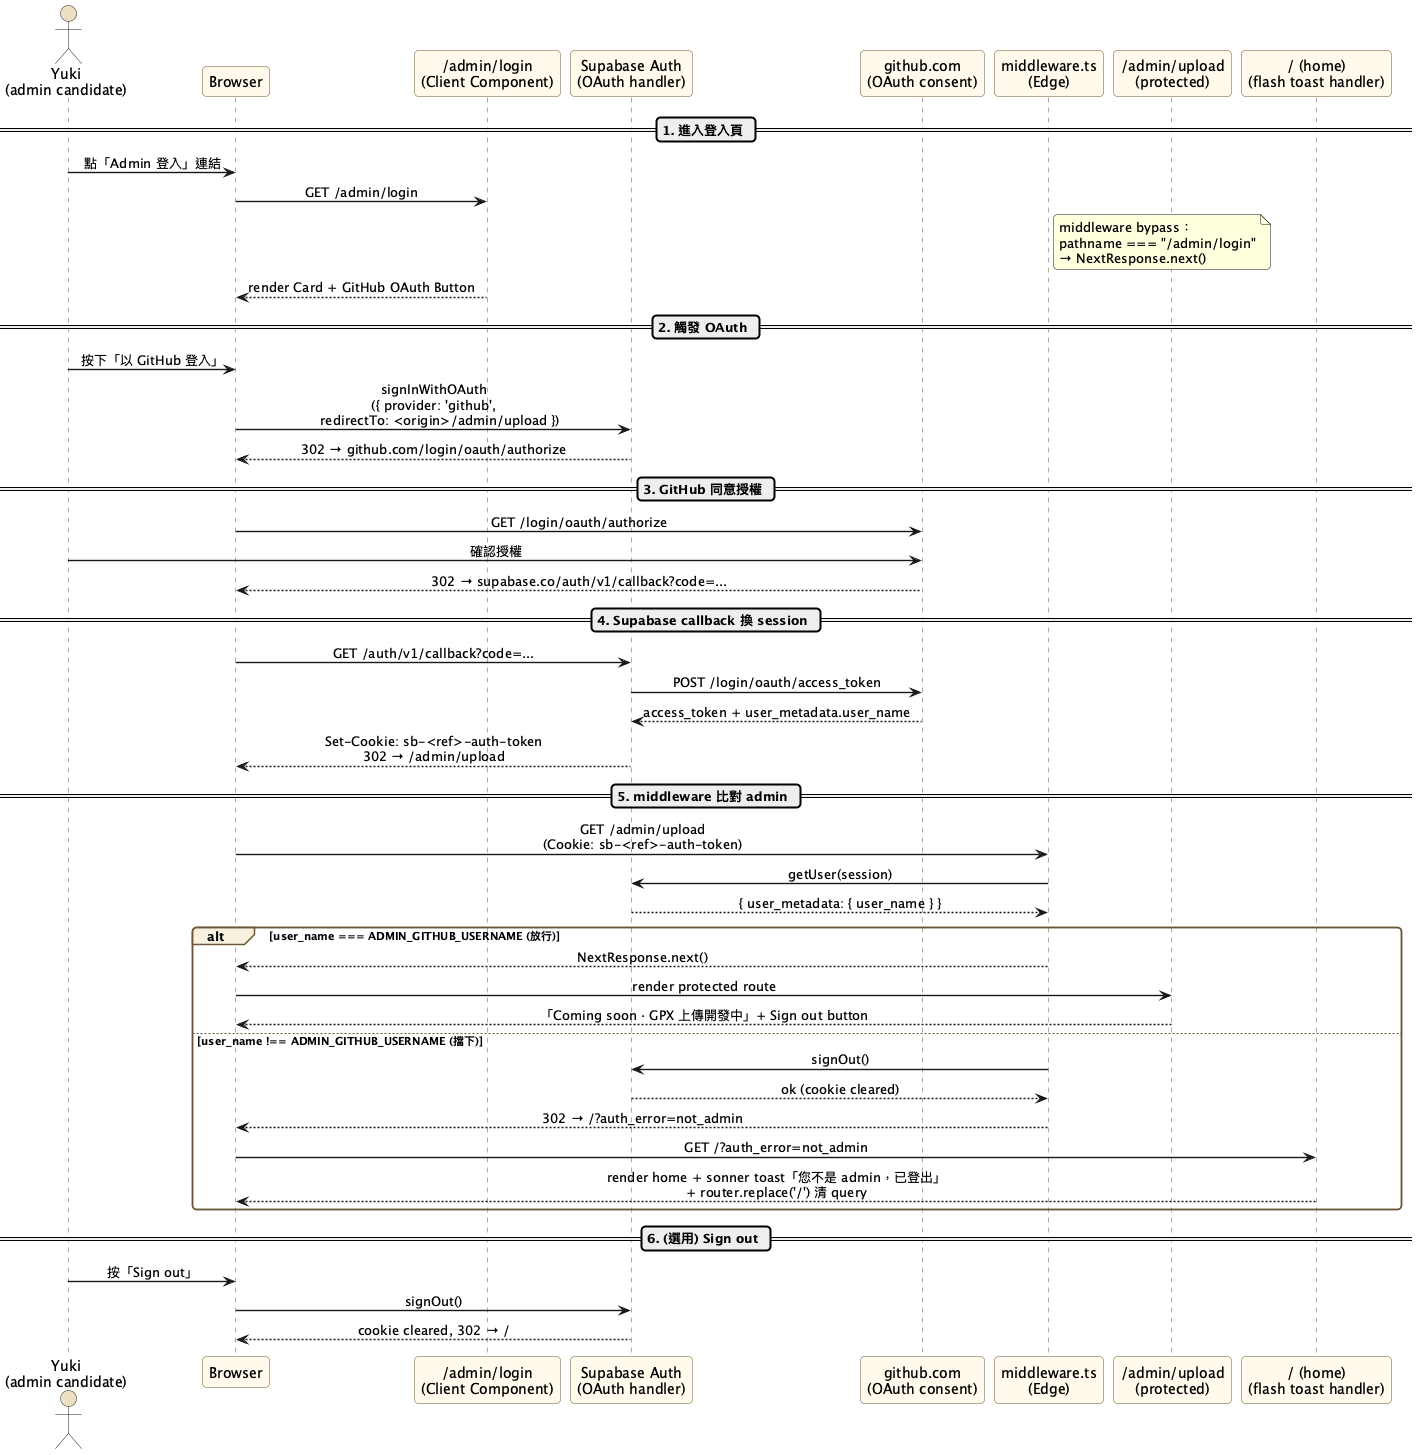

The diagram above was rendered by PlantUML. Its source (embedded in the PNG):
@startuml 01-sequence-admin-oauth-flow
' wave-c-supabase-rls-auth — Admin OAuth Flow (Sequence Diagram)
' Source of truth: openspec/changes/wave-c-supabase-rls-auth/design.md §4

skinparam shadowing false
skinparam roundCorner 8
skinparam defaultFontName "Sans-Serif"
skinparam sequenceMessageAlign center
skinparam sequenceArrowThickness 1.4

skinparam sequence {
  ParticipantBackgroundColor #FFFAEC
  ParticipantBorderColor     #6B5638
  ActorBackgroundColor       #ECE0C4
  ActorBorderColor           #2A1F12
  LifeLineBackgroundColor    #D9C9A4
  LifeLineBorderColor        #6B5638
  GroupBackgroundColor       #F8F1E0
  GroupBorderColor           #6B5638
}

actor "Yuki\n(admin candidate)" as user
participant "Browser" as browser
participant "/admin/login\n(Client Component)" as loginPage
participant "Supabase Auth\n(OAuth handler)" as supaAuth
participant "github.com\n(OAuth consent)" as github
participant "middleware.ts\n(Edge)" as mw
participant "/admin/upload\n(protected)" as uploadPage
participant "/ (home)\n(flash toast handler)" as home

== 1. 進入登入頁 ==
user -> browser: 點「Admin 登入」連結
browser -> loginPage: GET /admin/login
note right of mw
  middleware bypass：
  pathname === "/admin/login"
  → NextResponse.next()
end note
loginPage --> browser: render Card + GitHub OAuth Button

== 2. 觸發 OAuth ==
user -> browser: 按下「以 GitHub 登入」
browser -> supaAuth: signInWithOAuth\n({ provider: 'github',\n   redirectTo: <origin>/admin/upload })
supaAuth --> browser: 302 → github.com/login/oauth/authorize

== 3. GitHub 同意授權 ==
browser -> github: GET /login/oauth/authorize
user -> github: 確認授權
github --> browser: 302 → supabase.co/auth/v1/callback?code=...

== 4. Supabase callback 換 session ==
browser -> supaAuth: GET /auth/v1/callback?code=...
supaAuth -> github: POST /login/oauth/access_token
github --> supaAuth: access_token + user_metadata.user_name
supaAuth --> browser: Set-Cookie: sb-<ref>-auth-token\n302 → /admin/upload

== 5. middleware 比對 admin ==
browser -> mw: GET /admin/upload\n(Cookie: sb-<ref>-auth-token)
mw -> supaAuth: getUser(session)
supaAuth --> mw: { user_metadata: { user_name } }

alt user_name === ADMIN_GITHUB_USERNAME (放行)
  mw --> browser: NextResponse.next()
  browser -> uploadPage: render protected route
  uploadPage --> browser: 「Coming soon · GPX 上傳開發中」+ Sign out button

else user_name !== ADMIN_GITHUB_USERNAME (擋下)
  mw -> supaAuth: signOut()
  supaAuth --> mw: ok (cookie cleared)
  mw --> browser: 302 → /?auth_error=not_admin
  browser -> home: GET /?auth_error=not_admin
  home --> browser: render home + sonner toast「您不是 admin，已登出」\n+ router.replace('/') 清 query
end

== 6. (選用) Sign out ==
user -> browser: 按「Sign out」
browser -> supaAuth: signOut()
supaAuth --> browser: cookie cleared, 302 → /

@enduml